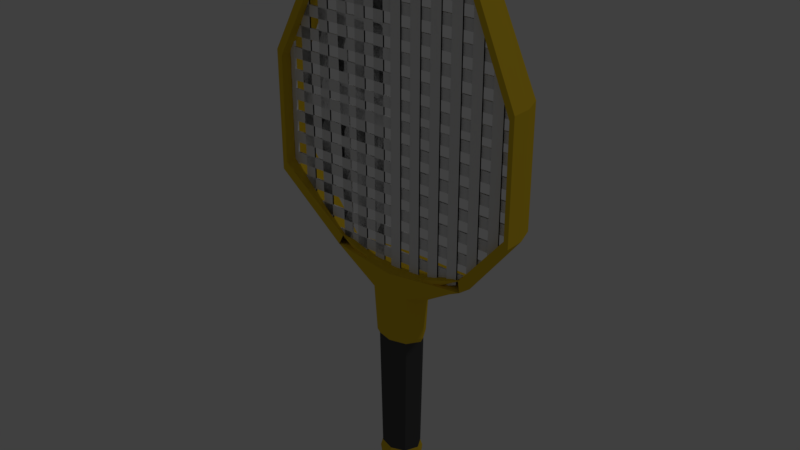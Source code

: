 # Source: tennisracket.blend  (saved by Blender 2.78.0; exported with 4.5.12 LTS)
import bpy
from mathutils import Matrix  # noqa: F401  (used for matrix-valued properties, if any)

bpy.ops.wm.read_factory_settings(use_empty=True)
scene = bpy.context.scene
scene.name = 'Scene'

# ---- collections
col_collection_1 = bpy.data.collections.new('Collection 1'); scene.collection.children.link(col_collection_1)

# ---- materials (node trees are filled in below, after node groups)
mat_rut = bpy.data.materials.new('rut')
mat_rut.alpha_threshold = 0.0
mat_rut.use_transparent_shadow = False
mat_rut.roughness = 0.5
mat_material = bpy.data.materials.new('Material')
mat_material.alpha_threshold = 0.0
mat_material.use_transparent_shadow = False
mat_material.diffuse_color = (0.7874, 0.5381, 0.02652, 1.0)
mat_material.roughness = 0.5
mat_material.line_color = (0.0, 0.0, 0.0, 1.0)
mat_holdingarea_color = bpy.data.materials.new('holdingarea_color')
mat_holdingarea_color.alpha_threshold = 0.0
mat_holdingarea_color.use_transparent_shadow = False
mat_holdingarea_color.diffuse_color = (0.07658, 0.07658, 0.07658, 1.0)
mat_holdingarea_color.roughness = 0.5

# ---- material node trees

# ---- world
world_world = bpy.data.worlds.new('World'); scene.world = world_world
world_world.color = (0.05088, 0.05088, 0.05088)
world_world.use_sun_shadow = False
world_world.sun_shadow_jitter_overblur = 0.0
world_world.cycles.sampling_method = 'MANUAL'

# ---- lights
light_lamp = bpy.data.lights.new('Lamp', 'POINT')
light_lamp.transmission_factor = 0.0
light_lamp.cutoff_distance = 30.0
light_lamp.energy = 100.0
light_lamp.shadow_buffer_clip_start = 1.001
light_lamp.shadow_soft_size = 0.1
light_lamp.shadow_maximum_resolution = 0.006
light_lamp.use_absolute_resolution = True

# ---- meshes
me_plane = bpy.data.meshes.new('Plane')
me_plane.from_pydata([(0.9575, -0.5393, 0.009856), (0.8925, -0.619, 0.009856), (0.8274, -0.7023, 0.009856), (0.7624, -0.7877, 0.009856), (0.6973, -0.8511, 0.009856), (0.6322, -0.8795, 0.009856), (0.5672, -0.9178, 0.009856), (0.5021, -0.9178, 0.009856), (0.437, -0.9514, 0.009856), (0.372, -0.9514, 0.009856), (0.3069, -0.9514, 0.009856), (0.2418, -0.9514, 0.009856), (0.9575, 0.3869, 0.009856), (0.8925, 0.5311, 0.009856), (0.8274, 0.6708, 0.009856), (0.7624, 0.8086, 0.009856), (0.6973, 0.8888, 0.009856), (0.6322, 0.8888, 0.009856), (0.5672, 0.9867, 0.009856), (0.5021, 0.9867, 0.009856), (0.437, 0.9867, 0.009856), (0.372, 0.9867, 0.009856), (0.3069, 0.9867, 0.009856), (0.2418, 0.9867, 0.009856), (0.2418, -0.9514, 0.0001442), (0.3069, -0.9514, 0.0001442), (0.372, -0.9514, 0.0001442), (0.437, -0.9514, 0.0001441), (0.5021, -0.9178, 0.0001441), (0.5672, -0.9178, 0.0001441), (0.6322, -0.8795, 0.0001441), (0.6973, -0.8511, 0.0001441), (0.7624, -0.7877, 0.000144), (0.8274, -0.7023, 0.000144), (0.8925, -0.6191, 0.000144), (0.9575, -0.5393, 0.000144), (0.2418, 0.9867, 0.0001441), (0.3069, 0.9867, 0.0001441), (0.372, 0.9867, 0.0001441), (0.437, 0.9867, 0.0001441), (0.5021, 0.9867, 0.000144), (0.5672, 0.9867, 0.000144), (0.6322, 0.8888, 0.000144), (0.6973, 0.8888, 0.000144), (0.7624, 0.8086, 0.000144), (0.8274, 0.6708, 0.0001439), (0.8925, 0.5311, 0.0001439), (0.9575, 0.3869, 0.0001439), (0.6728, -0.8524, -0.009856), (0.7354, -0.7873, -0.009856), (0.8086, -0.7223, -0.009856), (0.8699, -0.6572, -0.009856), (0.9176, -0.5921, -0.009856), (0.9729, -0.5271, -0.009856), (1.043, -0.462, -0.009856), (1.043, -0.3969, -0.009856), (1.043, -0.3319, -0.009856), (1.043, -0.2668, -0.009856), (1.043, -0.2017, -0.009856), (1.043, -0.1367, -0.009856), (1.043, -0.0716, -0.009856), (1.043, -0.00654, -0.009856), (-0.09307, -0.8524, -0.009856), (-0.1659, -0.7873, -0.009856), (-0.2462, -0.7223, -0.009856), (-0.3037, -0.6572, -0.009856), (-0.3631, -0.5921, -0.009856), (-0.4129, -0.5271, -0.009856), (-0.4945, -0.462, -0.009856), (-0.4945, -0.3969, -0.009856), (-0.5058, -0.3319, -0.009856), (-0.5058, -0.2668, -0.009856), (-0.5039, -0.2017, -0.009856), (-0.5039, -0.1367, -0.009856), (-0.4984, -0.0716, -0.009856), (-0.4984, -0.006539, -0.009856), (1.043, -0.00654, -0.0001441), (1.043, -0.0716, -0.0001441), (1.043, -0.1367, -0.0001441), (1.043, -0.2017, -0.0001441), (1.043, -0.2668, -0.0001441), (1.043, -0.3319, -0.0001441), (1.043, -0.3969, -0.0001441), (1.043, -0.462, -0.0001441), (0.9729, -0.5271, -0.0001441), (0.9176, -0.5921, -0.0001441), (0.8699, -0.6572, -0.0001441), (0.8086, -0.7223, -0.0001441), (0.7354, -0.7873, -0.0001441), (0.6728, -0.8524, -0.0001441), (-0.4984, -0.006539, -0.0001441), (-0.4984, -0.0716, -0.0001441), (-0.5039, -0.1367, -0.0001441), (-0.5039, -0.2017, -0.0001441), (-0.5058, -0.2668, -0.0001441), (-0.5058, -0.3319, -0.0001441), (-0.4945, -0.3969, -0.0001441), (-0.4945, -0.462, -0.0001441), (-0.4129, -0.5271, -0.0001441), (-0.3631, -0.5921, -0.0001441), (-0.3037, -0.6572, -0.0001441), (-0.2462, -0.7223, -0.0001441), (-0.1659, -0.7873, -0.0001441), (-0.1001, -0.8524, -0.0001441), (-0.1299, 0.8893, -0.009856), (-0.1917, 0.8243, -0.009856), (-0.236, 0.7592, -0.009856), (-0.2635, 0.6941, -0.009856), (-0.3014, 0.6291, -0.009856), (-0.3279, 0.564, -0.009856), (-0.3502, 0.4989, -0.009856), (-0.3827, 0.4339, -0.009856), (-0.4205, 0.3688, -0.009856), (-0.4548, 0.3038, -0.009856), (-0.4896, 0.2387, -0.009856), (-0.5027, 0.1736, -0.009856), (-0.5028, 0.1086, -0.009856), (-0.5028, 0.04349, -0.009856), (0.6877, 0.8893, -0.009856), (0.7414, 0.8243, -0.009856), (0.7868, 0.7592, -0.009856), (0.8175, 0.6941, -0.009856), (0.8457, 0.6291, -0.009856), (0.873, 0.564, -0.009856), (0.8986, 0.4989, -0.009856), (0.9263, 0.4339, -0.009856), (0.9686, 0.3688, -0.009856), (0.9916, 0.3038, -0.009856), (1.042, 0.2387, -0.009856), (1.042, 0.1736, -0.009856), (1.042, 0.1086, -0.009856), (1.042, 0.04349, -0.009856), (-0.5028, 0.04349, -0.0001441), (-0.5028, 0.1086, -0.0001441), (-0.5027, 0.1736, -0.0001441), (-0.4896, 0.2387, -0.0001441), (-0.4548, 0.3038, -0.0001441), (-0.4205, 0.3688, -0.0001441), (-0.3827, 0.4339, -0.0001441), (-0.3502, 0.4989, -0.0001441), (-0.3279, 0.564, -0.0001441), (-0.3014, 0.6291, -0.0001441), (-0.2635, 0.6941, -0.0001441), (-0.236, 0.7592, -0.0001441), (-0.1917, 0.8243, -0.0001441), (-0.1299, 0.8893, -0.0001441), (1.042, 0.04349, -0.0001441), (1.042, 0.1086, -0.0001441), (1.042, 0.1736, -0.0001441), (1.042, 0.2387, -0.0001441), (0.9916, 0.3038, -0.0001441), (0.9686, 0.3688, -0.0001441), (0.9263, 0.4339, -0.0001441), (0.8986, 0.4989, -0.0001441), (0.873, 0.564, -0.0001441), (0.8457, 0.6291, -0.0001441), (0.8175, 0.6941, -0.0001441), (0.7868, 0.7592, -0.0001441), (0.7414, 0.8243, -0.0001441), (0.6877, 0.8893, -0.0001441), (-0.4949, -0.4665, -0.009856), (-0.4677, -0.4838, -0.009856), (-0.4026, -0.5627, -0.009856), (-0.3375, -0.6218, -0.009856), (-0.2725, -0.6895, -0.009856), (-0.2074, -0.7655, -0.009856), (-0.1159, -0.8359, -0.009856), (-0.05353, -0.8838, -0.009856), (-0.01222, -0.9092, -0.009856), (0.05284, -0.9514, -0.009856), (0.1179, -0.9514, -0.009856), (0.183, -0.9514, -0.009856), (-0.4911, 0.2267, -0.007095), (-0.4631, 0.2834, -0.007095), (-0.4026, 0.4107, -0.009856), (-0.3375, 0.5524, -0.009856), (-0.2725, 0.6802, -0.009856), (-0.2074, 0.8084, -0.009856), (-0.1423, 0.8725, -0.009856), (-0.07728, 0.8725, -0.009856), (-0.01222, 0.9867, -0.009856), (0.05284, 0.9867, -0.009856), (0.1179, 0.9867, -0.009856), (0.183, 0.9867, -0.009856), (0.183, -0.9514, -0.0001441), (0.1179, -0.9514, -0.0001441), (0.05284, -0.9514, -0.0001441), (-0.01222, -0.9092, -0.0001441), (-0.05353, -0.8838, -0.0001441), (-0.1159, -0.8359, -0.0001441), (-0.2074, -0.7655, -0.0001441), (-0.2725, -0.6895, -0.0001441), (-0.3375, -0.6218, -0.0001441), (-0.4026, -0.5627, -0.0001441), (-0.4677, -0.4838, -0.0001441), (-0.4949, -0.4665, -0.0001441), (0.183, 0.9867, -0.0001441), (0.1179, 0.9867, -0.0001441), (0.05284, 0.9867, -0.0001441), (-0.01222, 0.9867, -0.0001441), (-0.07728, 0.8725, -0.0001441), (-0.1423, 0.8725, -0.0001441), (-0.2074, 0.8084, -0.0001441), (-0.2725, 0.6802, -0.0001441), (-0.3375, 0.5524, -0.0001441), (-0.4026, 0.4107, -0.0001441), (-0.4631, 0.2834, -0.002905), (-0.4911, 0.2267, -0.002905), (0.9575, -0.5393, -0.0001443), (0.8925, -0.619, -0.0001439), (0.8274, -0.7023, -0.0001442), (0.7624, -0.7877, -0.0001442), (0.6973, -0.8511, -0.0001442), (0.6322, -0.8795, -0.0001438), (0.5672, -0.9178, -0.0001441), (0.5021, -0.9178, -0.0001441), (0.437, -0.9514, -0.0001441), (0.372, -0.9514, -0.000144), (0.3069, -0.9514, -0.0001437), (0.2418, -0.9514, -0.000144), (0.9575, 0.3869, -0.0001443), (0.8925, 0.5311, -0.000144), (0.8274, 0.6708, -0.000144), (0.7624, 0.8086, -0.0001442), (0.6973, 0.8888, -0.0001442), (0.6322, 0.8888, -0.0001442), (0.5672, 0.9867, -0.0001442), (0.5021, 0.9867, -0.0001442), (0.437, 0.9867, -0.0001442), (0.372, 0.9867, -0.0001441), (0.3069, 0.9867, -0.0001441), (0.2418, 0.9867, -0.0001441), (0.2418, -0.9514, 0.01014), (0.3069, -0.9514, 0.01014), (0.372, -0.9514, 0.01014), (0.437, -0.9514, 0.01014), (0.5021, -0.9178, 0.01014), (0.5672, -0.9178, 0.01014), (0.6322, -0.8795, 0.01014), (0.6973, -0.8511, 0.01014), (0.7624, -0.7877, 0.01014), (0.8274, -0.7023, 0.01014), (0.8925, -0.6191, 0.01014), (0.9575, -0.5393, 0.01014), (0.2418, 0.9867, 0.01014), (0.3069, 0.9867, 0.01014), (0.372, 0.9867, 0.01014), (0.437, 0.9867, 0.01014), (0.5021, 0.9867, 0.01014), (0.5672, 0.9867, 0.01014), (0.6322, 0.8888, 0.01014), (0.6973, 0.8888, 0.01014), (0.7624, 0.8086, 0.01014), (0.8274, 0.6708, 0.01014), (0.8925, 0.5311, 0.01014), (0.9575, 0.3869, 0.01014), (0.6728, -0.8524, 0.0001441), (0.7354, -0.7873, 0.0001441), (0.8086, -0.7223, 0.0001441), (0.8699, -0.6572, 0.0001441), (0.9176, -0.5921, 0.0001441), (0.9729, -0.5271, 0.0001441), (1.043, -0.462, 0.0001441), (1.043, -0.3969, 0.0001441), (1.043, -0.3319, 0.0001441), (1.043, -0.2668, 0.0001441), (1.043, -0.2017, 0.0001441), (1.043, -0.1367, 0.0001441), (1.043, -0.0716, 0.0001441), (1.043, -0.00654, 0.0001441), (-0.09307, -0.8524, 0.0001441), (-0.1659, -0.7873, 0.0001441), (-0.2462, -0.7223, 0.0001441), (-0.3037, -0.6572, 0.0001441), (-0.3631, -0.5921, 0.0001441), (-0.4129, -0.5271, 0.0001441), (-0.4945, -0.462, 0.0001441), (-0.4945, -0.3969, 0.0001441), (-0.5058, -0.3319, 0.0001441), (-0.5058, -0.2668, 0.0001441), (-0.5039, -0.2017, 0.0001441), (-0.5039, -0.1367, 0.0001441), (-0.4984, -0.0716, 0.0001441), (-0.4984, -0.006539, 0.0001441), (1.043, -0.00654, -0.01014), (1.043, -0.0716, -0.01014), (1.043, -0.1367, -0.01014), (1.043, -0.2017, -0.01014), (1.043, -0.2668, -0.01014), (1.043, -0.3319, -0.01014), (1.043, -0.3969, -0.01014), (1.043, -0.462, -0.01014), (0.9729, -0.5271, -0.01014), (0.9176, -0.5921, -0.01014), (0.8699, -0.6572, -0.01014), (0.8086, -0.7223, -0.01014), (0.7354, -0.7873, -0.01014), (0.6728, -0.8524, -0.01014), (-0.4984, -0.006539, -0.01014), (-0.4984, -0.0716, -0.01014), (-0.5039, -0.1367, -0.01014), (-0.5039, -0.2017, -0.01014), (-0.5058, -0.2668, -0.01014), (-0.5058, -0.3319, -0.01014), (-0.4945, -0.3969, -0.01014), (-0.4945, -0.462, -0.01014), (-0.4129, -0.5271, -0.01014), (-0.3631, -0.5921, -0.01014), (-0.3037, -0.6572, -0.01014), (-0.2462, -0.7223, -0.01014), (-0.1659, -0.7873, -0.01014), (-0.1001, -0.8524, -0.01014), (-0.1299, 0.8893, 0.0001441), (-0.1917, 0.8243, 0.0001441), (-0.236, 0.7592, 0.0001438), (-0.2635, 0.6941, 0.0001441), (-0.3014, 0.6291, 0.0001441), (-0.3279, 0.564, 0.0001441), (-0.3502, 0.4989, 0.0001441), (-0.3827, 0.4339, 0.0001441), (-0.4205, 0.3688, 0.0001441), (-0.4548, 0.3038, 0.0001441), (-0.4896, 0.2387, 0.0001441), (-0.5027, 0.1736, 0.0001441), (-0.5028, 0.1086, 0.0001441), (-0.5028, 0.04349, 0.0001441), (0.6877, 0.8893, 0.0001441), (0.7414, 0.8243, 0.0001438), (0.7868, 0.7592, 0.0001441), (0.8175, 0.6941, 0.0001441), (0.8457, 0.6291, 0.0001441), (0.873, 0.564, 0.0001441), (0.8986, 0.4989, 0.0001438), (0.9263, 0.4339, 0.0001441), (0.9686, 0.3688, 0.0001441), (0.9916, 0.3038, 0.0001441), (1.042, 0.2387, 0.0001441), (1.042, 0.1736, 0.0001441), (1.042, 0.1086, 0.0001441), (1.042, 0.04349, 0.0001438), (-0.5028, 0.04349, -0.01014), (-0.5028, 0.1086, -0.01014), (-0.5027, 0.1736, -0.01014), (-0.4896, 0.2387, -0.01014), (-0.4548, 0.3038, -0.01014), (-0.4205, 0.3688, -0.01014), (-0.3827, 0.4339, -0.01014), (-0.3502, 0.4989, -0.01014), (-0.3279, 0.564, -0.01014), (-0.3014, 0.6291, -0.01014), (-0.2635, 0.6941, -0.01014), (-0.236, 0.7592, -0.01014), (-0.1917, 0.8243, -0.01014), (-0.1299, 0.8893, -0.01014), (1.042, 0.04349, -0.01014), (1.042, 0.1086, -0.01014), (1.042, 0.1736, -0.01014), (1.042, 0.2387, -0.01014), (0.9916, 0.3038, -0.01014), (0.9686, 0.3688, -0.01014), (0.9263, 0.4339, -0.01014), (0.8986, 0.4989, -0.01014), (0.873, 0.564, -0.01014), (0.8457, 0.6291, -0.01014), (0.8175, 0.6941, -0.01014), (0.7868, 0.7592, -0.01014), (0.7414, 0.8243, -0.01014), (0.6877, 0.8893, -0.01014), (-0.4949, -0.4666, 0.0001438), (-0.4676, -0.4838, 0.0001438), (-0.4026, -0.5627, 0.0001441), (-0.3375, -0.6218, 0.0001441), (-0.2725, -0.6895, 0.0001441), (-0.2074, -0.7655, 0.0001441), (-0.1159, -0.8359, 0.0001441), (-0.05353, -0.8838, 0.0001438), (-0.01222, -0.9092, 0.0001441), (0.05284, -0.9514, 0.0001441), (0.1179, -0.9514, 0.0001438), (0.183, -0.9514, 0.0001441), (-0.4911, 0.2267, 0.002905), (-0.463, 0.2834, 0.002905), (-0.4026, 0.4107, 0.0001441), (-0.3375, 0.5524, 0.0001441), (-0.2725, 0.6802, 0.0001441), (-0.2074, 0.8084, 0.0001438), (-0.1423, 0.8725, 0.0001441), (-0.07728, 0.8725, 0.0001438), (-0.01222, 0.9867, 0.0001441), (0.05284, 0.9867, 0.0001441), (0.1179, 0.9867, 0.0001441), (0.183, 0.9867, 0.0001441), (0.183, -0.9514, -0.01014), (0.1179, -0.9514, -0.01014), (0.05284, -0.9514, -0.01014), (-0.01222, -0.9092, -0.01014), (-0.05353, -0.8838, -0.01014), (-0.1159, -0.8359, -0.01014), (-0.2074, -0.7655, -0.01014), (-0.2725, -0.6895, -0.01014), (-0.3375, -0.6218, -0.01014), (-0.4026, -0.5627, -0.01014), (-0.4676, -0.4838, -0.01014), (-0.4949, -0.4666, -0.01014), (0.183, 0.9867, -0.01014), (0.1179, 0.9867, -0.01014), (0.05284, 0.9867, -0.01014), (-0.01222, 0.9867, -0.01014), (-0.07728, 0.8725, -0.01014), (-0.1423, 0.8725, -0.01014), (-0.2074, 0.8084, -0.01014), (-0.2725, 0.6802, -0.01014), (-0.3375, 0.5524, -0.01014), (-0.4026, 0.4107, -0.01014), (-0.463, 0.2834, -0.0129), (-0.4911, 0.2267, -0.0129)], [], [(35, 34, 46, 47), (33, 32, 44, 45), (31, 30, 42, 43), (29, 28, 40, 41), (27, 26, 38, 39), (25, 24, 36, 37), (0, 12, 13, 1), (2, 14, 15, 3), (4, 16, 17, 5), (6, 18, 19, 7), (8, 20, 21, 9), (10, 22, 23, 11), (89, 88, 102, 103), (87, 86, 100, 101), (85, 84, 98, 99), (83, 82, 96, 97), (81, 80, 94, 95), (79, 78, 92, 93), (77, 76, 90, 91), (48, 62, 63, 49), (50, 64, 65, 51), (52, 66, 67, 53), (54, 68, 69, 55), (56, 70, 71, 57), (58, 72, 73, 59), (60, 74, 75, 61), (145, 144, 158, 159), (143, 142, 156, 157), (141, 140, 154, 155), (139, 138, 152, 153), (137, 136, 150, 151), (135, 134, 148, 149), (133, 132, 146, 147), (104, 118, 119, 105), (106, 120, 121, 107), (108, 122, 123, 109), (110, 124, 125, 111), (112, 126, 127, 113), (114, 128, 129, 115), (116, 130, 131, 117), (195, 194, 206, 207), (193, 192, 204, 205), (191, 190, 202, 203), (189, 188, 200, 201), (187, 186, 198, 199), (185, 184, 196, 197), (160, 172, 173, 161), (162, 174, 175, 163), (164, 176, 177, 165), (166, 178, 179, 167), (168, 180, 181, 169), (170, 182, 183, 171), (243, 255, 254, 242), (241, 253, 252, 240), (239, 251, 250, 238), (237, 249, 248, 236), (235, 247, 246, 234), (233, 245, 244, 232), (208, 209, 221, 220), (210, 211, 223, 222), (212, 213, 225, 224), (214, 215, 227, 226), (216, 217, 229, 228), (218, 219, 231, 230), (297, 311, 310, 296), (295, 309, 308, 294), (293, 307, 306, 292), (291, 305, 304, 290), (289, 303, 302, 288), (287, 301, 300, 286), (285, 299, 298, 284), (256, 257, 271, 270), (258, 259, 273, 272), (260, 261, 275, 274), (262, 263, 277, 276), (264, 265, 279, 278), (266, 267, 281, 280), (268, 269, 283, 282), (353, 367, 366, 352), (351, 365, 364, 350), (349, 363, 362, 348), (347, 361, 360, 346), (345, 359, 358, 344), (343, 357, 356, 342), (341, 355, 354, 340), (312, 313, 327, 326), (314, 315, 329, 328), (316, 317, 331, 330), (318, 319, 333, 332), (320, 321, 335, 334), (322, 323, 337, 336), (324, 325, 339, 338), (403, 415, 414, 402), (401, 413, 412, 400), (399, 411, 410, 398), (397, 409, 408, 396), (395, 407, 406, 394), (393, 405, 404, 392), (368, 369, 381, 380), (370, 371, 383, 382), (372, 373, 385, 384), (374, 375, 387, 386), (376, 377, 389, 388), (378, 379, 391, 390), (0, 1, 209, 208), (2, 3, 211, 210), (4, 5, 213, 212), (6, 7, 215, 214), (8, 9, 217, 216), (10, 11, 219, 218), (13, 12, 220, 221), (15, 14, 222, 223), (17, 16, 224, 225), (19, 18, 226, 227), (21, 20, 228, 229), (23, 22, 230, 231), (24, 25, 233, 232), (26, 27, 235, 234), (28, 29, 237, 236), (30, 31, 239, 238), (32, 33, 241, 240), (34, 35, 243, 242), (37, 36, 244, 245), (39, 38, 246, 247), (41, 40, 248, 249), (43, 42, 250, 251), (45, 44, 252, 253), (47, 46, 254, 255), (35, 47, 255, 243), (46, 34, 242, 254), (33, 45, 253, 241), (44, 32, 240, 252), (31, 43, 251, 239), (42, 30, 238, 250), (29, 41, 249, 237), (40, 28, 236, 248), (27, 39, 247, 235), (38, 26, 234, 246), (25, 37, 245, 233), (36, 24, 232, 244), (12, 0, 208, 220), (1, 13, 221, 209), (14, 2, 210, 222), (3, 15, 223, 211), (16, 4, 212, 224), (5, 17, 225, 213), (18, 6, 214, 226), (7, 19, 227, 215), (20, 8, 216, 228), (9, 21, 229, 217), (22, 10, 218, 230), (11, 23, 231, 219), (48, 49, 257, 256), (50, 51, 259, 258), (52, 53, 261, 260), (54, 55, 263, 262), (56, 57, 265, 264), (58, 59, 267, 266), (60, 61, 269, 268), (63, 62, 270, 271), (65, 64, 272, 273), (67, 66, 274, 275), (69, 68, 276, 277), (71, 70, 278, 279), (73, 72, 280, 281), (75, 74, 282, 283), (76, 77, 285, 284), (78, 79, 287, 286), (80, 81, 289, 288), (82, 83, 291, 290), (84, 85, 293, 292), (86, 87, 295, 294), (88, 89, 297, 296), (91, 90, 298, 299), (93, 92, 300, 301), (95, 94, 302, 303), (97, 96, 304, 305), (99, 98, 306, 307), (101, 100, 308, 309), (103, 102, 310, 311), (89, 103, 311, 297), (102, 88, 296, 310), (87, 101, 309, 295), (100, 86, 294, 308), (85, 99, 307, 293), (98, 84, 292, 306), (83, 97, 305, 291), (96, 82, 290, 304), (81, 95, 303, 289), (94, 80, 288, 302), (79, 93, 301, 287), (92, 78, 286, 300), (77, 91, 299, 285), (90, 76, 284, 298), (62, 48, 256, 270), (49, 63, 271, 257), (64, 50, 258, 272), (51, 65, 273, 259), (66, 52, 260, 274), (53, 67, 275, 261), (68, 54, 262, 276), (55, 69, 277, 263), (70, 56, 264, 278), (57, 71, 279, 265), (72, 58, 266, 280), (59, 73, 281, 267), (74, 60, 268, 282), (61, 75, 283, 269), (104, 105, 313, 312), (106, 107, 315, 314), (108, 109, 317, 316), (110, 111, 319, 318), (112, 113, 321, 320), (114, 115, 323, 322), (116, 117, 325, 324), (119, 118, 326, 327), (121, 120, 328, 329), (123, 122, 330, 331), (125, 124, 332, 333), (127, 126, 334, 335), (129, 128, 336, 337), (131, 130, 338, 339), (132, 133, 341, 340), (134, 135, 343, 342), (136, 137, 345, 344), (138, 139, 347, 346), (140, 141, 349, 348), (142, 143, 351, 350), (144, 145, 353, 352), (147, 146, 354, 355), (149, 148, 356, 357), (151, 150, 358, 359), (153, 152, 360, 361), (155, 154, 362, 363), (157, 156, 364, 365), (159, 158, 366, 367), (145, 159, 367, 353), (158, 144, 352, 366), (143, 157, 365, 351), (156, 142, 350, 364), (141, 155, 363, 349), (154, 140, 348, 362), (139, 153, 361, 347), (152, 138, 346, 360), (137, 151, 359, 345), (150, 136, 344, 358), (135, 149, 357, 343), (148, 134, 342, 356), (133, 147, 355, 341), (146, 132, 340, 354), (118, 104, 312, 326), (105, 119, 327, 313), (120, 106, 314, 328), (107, 121, 329, 315), (122, 108, 316, 330), (109, 123, 331, 317), (124, 110, 318, 332), (111, 125, 333, 319), (126, 112, 320, 334), (113, 127, 335, 321), (128, 114, 322, 336), (115, 129, 337, 323), (130, 116, 324, 338), (117, 131, 339, 325), (160, 161, 369, 368), (162, 163, 371, 370), (164, 165, 373, 372), (166, 167, 375, 374), (168, 169, 377, 376), (170, 171, 379, 378), (173, 172, 380, 381), (175, 174, 382, 383), (177, 176, 384, 385), (179, 178, 386, 387), (181, 180, 388, 389), (183, 182, 390, 391), (184, 185, 393, 392), (186, 187, 395, 394), (188, 189, 397, 396), (190, 191, 399, 398), (192, 193, 401, 400), (194, 195, 403, 402), (197, 196, 404, 405), (199, 198, 406, 407), (201, 200, 408, 409), (203, 202, 410, 411), (205, 204, 412, 413), (207, 206, 414, 415), (195, 207, 415, 403), (206, 194, 402, 414), (193, 205, 413, 401), (204, 192, 400, 412), (191, 203, 411, 399), (202, 190, 398, 410), (189, 201, 409, 397), (200, 188, 396, 408), (187, 199, 407, 395), (198, 186, 394, 406), (185, 197, 405, 393), (196, 184, 392, 404), (172, 160, 368, 380), (161, 173, 381, 369), (174, 162, 370, 382), (163, 175, 383, 371), (176, 164, 372, 384), (165, 177, 385, 373), (178, 166, 374, 386), (167, 179, 387, 375), (180, 168, 376, 388), (169, 181, 389, 377), (182, 170, 378, 390), (171, 183, 391, 379)])
me_plane.materials.append(mat_rut)
me_plane.use_remesh_preserve_volume = False
me_plane.use_remesh_preserve_attributes = False
me_plane.use_mirror_vertex_groups = False
me_plane.update()
me_cylinder = bpy.data.meshes.new('Cylinder')
me_cylinder.from_pydata([(0.0, 0.486, -1.656), (8.696e-09, 0.7568, 1.339), (0.4382, 0.355, -1.656), (0.6524, 0.564, 1.31), (0.6382, -1.61e-08, -1.655), (0.9337, 0.007285, 1.227), (0.4382, -0.355, -1.656), (0.652, -0.5616, 1.303), (-4.546e-08, -0.486, -1.656), (-0.0004807, -0.7561, 1.335), (-0.4382, -0.355, -1.656), (-0.6535, -0.5625, 1.307), (-0.6382, 4.392e-09, -1.655), (-0.9361, 5.416e-09, 1.228), (-0.4382, 0.355, -1.656), (-0.6533, 0.5635, 1.31), (0.000545, 0.6567, 1.659), (2.227, 0.4736, 1.701), (2.61, 0.01775, 1.642), (2.544, -0.4123, 1.656), (-0.0004273, -0.6639, 1.596), (-2.221, -0.4503, 1.675), (-2.427, -0.002409, 1.638), (-2.225, 0.4402, 1.671), (4.106, 0.693, 2.518), (4.328, 0.02554, 2.524), (4.325, -0.641, 2.524), (-4.371, -0.6599, 2.516), (-4.447, 1.167e-08, 2.518), (-4.371, 0.6599, 2.516), (-0.08905, 0.6472, 5.556), (4.124, 0.6794, 4.122), (4.339, 0.02056, 4.119), (4.334, -0.6389, 4.12), (-4.384, -0.6596, 4.123), (-4.459, 1.167e-08, 4.121), (-4.384, 0.6596, 4.123), (-0.01811, 0.6573, 5.575), (2.707, 0.4912, 5.506), (2.735, 0.009528, 5.51), (2.708, -0.4735, 5.512), (-0.000572, -0.7913, 5.713), (-2.705, -0.5027, 5.502), (-2.845, 8.131e-09, 5.522), (-2.705, 0.5027, 5.502), (-3.934e-07, 0.4451, 5.967), (1.561, 0.3268, 5.969), (1.6, -1.597e-08, 5.979), (1.561, -0.3268, 5.969), (-5.832e-07, -0.4451, 5.967), (-1.559, -0.3295, 5.968), (-1.625, 4.851e-09, 5.979), (-1.559, 0.3295, 5.968), (2.899e-09, 0.6106, -1.212), (5.798e-09, 0.67, 0.6692), (0.6074, 0.4834, 0.6632), (0.5476, 0.4423, -1.21), (0.8749, -2.339e-08, 0.658), (0.7912, -1.975e-08, -1.209), (0.6074, -0.4834, 0.6632), (0.5476, -0.4423, -1.21), (-5.735e-08, -0.67, 0.6692), (-5.14e-08, -0.6106, -1.212), (-0.6074, -0.4834, 0.6632), (-0.5476, -0.4423, -1.21), (-0.8749, 5.075e-09, 0.658), (-0.7912, 4.734e-09, -1.209), (-0.6074, 0.4834, 0.6632), (-0.5476, 0.4423, -1.21), (-2.115e-09, 0.5523, -1.131), (4.523e-10, 0.6103, 0.6117), (0.5426, 0.4436, 0.6033), (0.483, 0.4042, -1.123), (0.7838, -1.987e-08, 0.5894), (0.7029, -1.664e-08, -1.11), (0.5426, -0.4436, 0.6033), (0.483, -0.4042, -1.123), (-5.548e-08, -0.6103, 0.6117), (-5.021e-08, -0.5523, -1.131), (-0.5426, -0.4436, 0.6033), (-0.483, -0.4042, -1.123), (-0.7838, 5.346e-09, 0.5894), (-0.7029, 5.044e-09, -1.11), (-0.5426, 0.4436, 0.6033), (-0.483, 0.4042, -1.123), (0.0, 0.3683, -1.526), (8.696e-09, 0.5833, 1.362), (0.3677, 0.2605, -1.526), (0.5823, 0.4125, 1.362), (0.52, -1.61e-08, -1.526), (0.8235, -2.704e-08, 1.362), (0.3677, -0.2605, -1.526), (0.5823, -0.4125, 1.362), (-4.546e-08, -0.3683, -1.526), (-6.329e-08, -0.5833, 1.362), (-0.3677, -0.2605, -1.526), (-0.5823, -0.4125, 1.362), (-0.52, 4.392e-09, -1.526), (-0.8235, 5.416e-09, 1.362), (-0.3677, 0.2605, -1.526), (-0.5823, 0.4125, 1.362), (2.252e-07, 0.5182, 1.552), (2.527, -2.402e-08, 1.795), (2.449, -0.3664, 1.795), (-3.762e-08, -0.5182, 1.499), (-2.126, -0.3664, 1.795), (-2.351, 4.811e-09, 1.795), (3.971, 0.6366, 2.613), (4.18, -3.841e-08, 2.613), (4.175, -0.6366, 2.613), (-4.227, -0.6366, 2.613), (-4.3, 1.167e-08, 2.613), (-4.227, 0.6366, 2.613), (-0.06908, 0.6222, 5.624), (3.971, 0.6366, 4.049), (4.18, -3.841e-08, 4.049), (4.175, -0.6366, 4.049), (-4.227, -0.6366, 4.049), (-4.3, 1.167e-08, 4.049), (-4.227, 0.6366, 4.049), (-2.442e-07, 0.6271, 5.643), (2.573, 0.4434, 5.405), (2.595, -2.676e-08, 5.405), (2.573, -0.4434, 5.405), (-5.623e-07, -0.6271, 5.637), (-2.573, -0.4434, 5.405), (-2.715, 8.131e-09, 5.405), (-2.573, 0.4434, 5.405), (-3.934e-07, 0.3742, 5.807), (1.535, 0.2646, 5.807), (1.565, -1.597e-08, 5.807), (1.535, -0.2646, 5.807), (-5.832e-07, -0.3742, 5.807), (-1.535, -0.2646, 5.807), (-1.591, 4.851e-09, 5.807), (-1.535, 0.2646, 5.807), (2.899e-09, 0.44, -1.251), (5.798e-09, 0.5116, 0.7438), (0.5108, 0.3618, 0.7438), (0.4392, 0.3111, -1.251), (0.7223, -2.339e-08, 0.7438), (0.6212, -1.975e-08, -1.251), (0.5108, -0.3618, 0.7438), (0.4392, -0.3111, -1.251), (-5.735e-08, -0.5116, 0.7438), (-5.14e-08, -0.44, -1.251), (-0.5108, -0.3618, 0.7438), (-0.4392, -0.3111, -1.251), (-0.7223, 5.075e-09, 0.7438), (-0.6212, 4.734e-09, -1.251), (-0.5108, 0.3618, 0.7438), (-0.4392, 0.3111, -1.251), (-2.115e-09, 0.3897, -1.196), (4.523e-10, 0.4532, 0.6888), (0.4524, 0.3204, 0.6888), (0.389, 0.2756, -1.196), (0.6398, -1.987e-08, 0.6888), (0.5502, -1.664e-08, -1.196), (0.4524, -0.3204, 0.6888), (0.389, -0.2756, -1.196), (-5.548e-08, -0.4532, 0.6888), (-5.021e-08, -0.3897, -1.196), (-0.4524, -0.3204, 0.6888), (-0.389, -0.2756, -1.196), (-0.6398, 5.346e-09, 0.6888), (-0.5502, 5.044e-09, -1.196), (-0.4524, 0.3204, 0.6888), (-0.389, 0.2756, -1.196)], [], [(54, 1, 3, 55), (55, 3, 5, 57), (57, 5, 7, 59), (59, 7, 9, 61), (61, 9, 11, 63), (63, 11, 13, 65), (7, 5, 18, 19), (65, 13, 15, 67), (67, 15, 1, 54), (0, 2, 4, 6, 8, 10, 12, 14), (23, 22, 28, 29), (13, 11, 21, 22), (9, 7, 19, 20), (15, 13, 22, 23), (5, 3, 17, 18), (11, 9, 20, 21), (1, 15, 23, 16), (3, 1, 16, 17), (25, 24, 31, 32), (19, 18, 25, 26), (30, 41, 42, 43, 44), (22, 21, 27, 28), (18, 17, 24, 25), (29, 28, 35, 36), (26, 25, 32, 33), (20, 16, 23, 22, 21), (38, 39, 40, 41, 30, 37), (28, 27, 34, 35), (40, 39, 47, 48), (35, 34, 42, 43), (32, 31, 38, 39), (36, 35, 43, 44), (33, 32, 39, 40), (18, 17, 16, 20, 19), (46, 45, 52, 51, 50, 49, 48, 47), (38, 37, 45, 46), (37, 30, 44, 52, 45), (43, 42, 50, 51), (41, 40, 48, 49), (39, 38, 46, 47), (44, 43, 51, 52), (42, 41, 49, 50), (14, 68, 53, 0), (53, 68, 84, 69), (12, 66, 68, 14), (61, 63, 79, 77), (10, 64, 66, 12), (56, 53, 69, 72), (8, 62, 64, 10), (64, 62, 78, 80), (6, 60, 62, 8), (55, 57, 73, 71), (4, 58, 60, 6), (63, 65, 81, 79), (2, 56, 58, 4), (58, 56, 72, 74), (0, 53, 56, 2), (66, 64, 80, 82), (84, 83, 70, 69), (82, 81, 83, 84), (80, 79, 81, 82), (78, 77, 79, 80), (76, 75, 77, 78), (74, 73, 75, 76), (72, 71, 73, 74), (69, 70, 71, 72), (54, 55, 71, 70), (62, 60, 76, 78), (67, 54, 70, 83), (59, 61, 77, 75), (68, 66, 82, 84), (60, 58, 74, 76), (65, 67, 83, 81), (57, 59, 75, 73), (137, 138, 88, 86), (138, 140, 90, 88), (140, 142, 92, 90), (142, 144, 94, 92), (144, 146, 96, 94), (146, 148, 98, 96), (92, 103, 102, 90), (148, 150, 100, 98), (150, 137, 86, 100), (85, 99, 97, 95, 93, 91, 89, 87), (23, 112, 111, 106), (98, 106, 105, 96), (94, 104, 103, 92), (100, 23, 106, 98), (90, 102, 17, 88), (96, 105, 104, 94), (86, 101, 23, 100), (88, 17, 101, 86), (108, 115, 114, 107), (103, 109, 108, 102), (113, 127, 126, 125, 124), (106, 111, 110, 105), (102, 108, 107, 17), (112, 119, 118, 111), (109, 116, 115, 108), (104, 105, 106, 23, 101), (121, 120, 113, 124, 123, 122), (111, 118, 117, 110), (123, 131, 130, 122), (118, 126, 125, 117), (115, 122, 121, 114), (119, 127, 126, 118), (116, 123, 122, 115), (102, 103, 104, 101, 17), (129, 130, 131, 132, 133, 134, 135, 128), (121, 129, 128, 120), (120, 128, 135, 127, 113), (126, 134, 133, 125), (124, 132, 131, 123), (122, 130, 129, 121), (127, 135, 134, 126), (125, 133, 132, 124), (99, 85, 136, 151), (136, 152, 167, 151), (97, 99, 151, 149), (144, 160, 162, 146), (95, 97, 149, 147), (139, 155, 152, 136), (93, 95, 147, 145), (147, 163, 161, 145), (91, 93, 145, 143), (138, 154, 156, 140), (89, 91, 143, 141), (146, 162, 164, 148), (87, 89, 141, 139), (141, 157, 155, 139), (85, 87, 139, 136), (149, 165, 163, 147), (167, 152, 153, 166), (165, 167, 166, 164), (163, 165, 164, 162), (161, 163, 162, 160), (159, 161, 160, 158), (157, 159, 158, 156), (155, 157, 156, 154), (152, 155, 154, 153), (137, 153, 154, 138), (145, 161, 159, 143), (150, 166, 153, 137), (142, 158, 160, 144), (151, 167, 165, 149), (143, 159, 157, 141), (148, 164, 166, 150), (140, 156, 158, 142), (23, 29, 112), (27, 21, 105, 110), (19, 26, 109, 103), (24, 17, 107), (31, 24, 107, 114), (29, 36, 119, 112), (34, 27, 110, 117), (26, 33, 116, 109), (36, 44, 127, 119), (42, 34, 117, 125), (33, 40, 123, 116), (38, 31, 114, 121), (38, 121, 120, 113, 37), (37, 113, 127, 44, 30), (41, 124, 123, 40), (42, 125, 124), (42, 124, 41), (41, 124, 37, 30)])
me_cylinder.polygons.foreach_set('material_index', [0, 0, 0, 0, 0, 0, 0, 0, 0, 0, 0, 0, 0, 0, 0, 0, 0, 0, 0, 0, 0, 0, 0, 0, 0, 0, 0, 0, 0, 0, 0, 0, 0, 0, 0, 0, 0, 0, 0, 0, 0, 0, 0, 0, 0, 0, 0, 0, 0, 0, 0, 0, 0, 0, 0, 0, 0, 0, 1, 1, 1, 1, 1, 1, 1, 1, 0, 0, 0, 0, 0, 0, 0, 0, 0, 0, 0, 0, 0, 0, 0, 0, 0, 0, 0, 0, 0, 0, 0, 0, 0, 0, 0, 0, 0, 0, 0, 0, 0, 0, 0, 0, 0, 0, 0, 0, 0, 0, 0, 0, 0, 0, 0, 0, 0, 0, 0, 0, 0, 0, 0, 0, 0, 0, 0, 0, 0, 0, 0, 0, 0, 0, 1, 1, 1, 1, 1, 1, 1, 1, 0, 0, 0, 0, 0, 0, 0, 0, 0, 0, 0, 0, 0, 0, 0, 0, 0, 0, 0, 0, 0, 0, 0, 0, 0, 0])
me_cylinder.materials.append(mat_material)
me_cylinder.materials.append(mat_holdingarea_color)
me_cylinder.use_remesh_preserve_volume = False
me_cylinder.use_remesh_preserve_attributes = False
me_cylinder.use_mirror_vertex_groups = False
me_cylinder.update()

# ---- objects
ob_plane = bpy.data.objects.new('Plane', me_plane)
ob_cylinder = bpy.data.objects.new('Cylinder', me_cylinder)
ob_lamp = bpy.data.objects.new('Lamp', light_lamp)

# ---- transforms, parenting, visibility, modifiers, constraints
ob_plane.location = (-0.06464, -0.008793, 0.4667)
ob_plane.rotation_euler = (1.571, -0.0, 0.0)
ob_plane.scale = (0.2314, 0.2314, 0.2314)
ob_plane.lineart.crease_threshold = 0.0
ob_cylinder.location = (0.0, 0.0, 0.09252)
ob_cylinder.scale = (0.04197, 0.04197, 0.104)
ob_cylinder.lineart.crease_threshold = 0.0
ob_lamp.location = (4.076, 1.005, 5.904)
ob_lamp.rotation_euler = (0.6503, 0.05522, 1.866)
ob_lamp.lock_rotations_4d = False
ob_lamp.empty_display_type = 'ARROWS'
ob_lamp.color = (0.0, 0.0, 0.0, 0.0)
ob_lamp.lineart.crease_threshold = 0.0

# ---- collection membership
col_collection_1.objects.link(ob_plane)
col_collection_1.objects.link(ob_cylinder)
col_collection_1.objects.link(ob_lamp)

# ---- scene / render settings (as saved in the file)
scene.frame_start = 1; scene.frame_end = 250; scene.frame_set(1)
scene.render.engine = 'BLENDER_EEVEE_NEXT'
scene.render.resolution_percentage = 50
scene.render.dither_intensity = 0.0
scene.cycles.use_denoising = False
scene.cycles.samples = 128
scene.cycles.sampling_pattern = 'TABULATED_SOBOL'
scene.cycles.light_sampling_threshold = 0.0
scene.cycles.use_adaptive_sampling = False
scene.cycles.use_light_tree = False
scene.cycles.blur_glossy = 0.0
scene.cycles.sample_clamp_indirect = 0.0
scene.view_settings.view_transform = 'Standard'
bpy.context.view_layer.update()

# ---- added for rendering (the .blend has no active camera): camera
cam_auto = bpy.data.cameras.new('AutoCamera')
cam_auto.lens = 50.0
cam_auto.sensor_width = 36.0
cam_auto.clip_end = 1000.0
ob_auto_camera = bpy.data.objects.new('AutoCamera', cam_auto)
scene.collection.objects.link(ob_auto_camera)
ob_auto_camera.location = (0.810113, -0.975878, 0.96749)
ob_auto_camera.rotation_euler = (1.09748, -7.21219e-08, 0.694738)
scene.camera = ob_auto_camera
bpy.context.view_layer.update()
